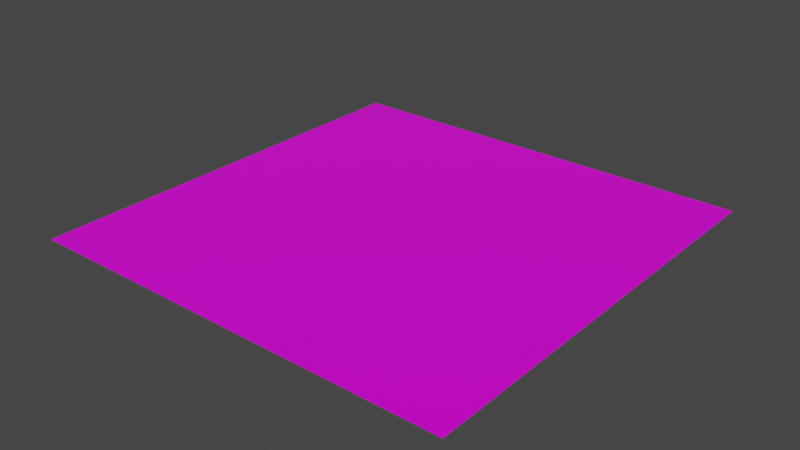 # Source: sidewalk.blend  (saved by Blender 2.80.75; exported with 4.5.12 LTS)
import bpy
from mathutils import Matrix  # noqa: F401  (used for matrix-valued properties, if any)

bpy.ops.wm.read_factory_settings(use_empty=True)
scene = bpy.context.scene
scene.name = 'Scene'

# ---- collections
col_collection = bpy.data.collections.new('Collection'); scene.collection.children.link(col_collection)

# ---- images (referenced by path relative to the original .blend; pixels are not part of the script)
import os
ASSET_DIR = os.environ.get("B2B_ASSET_DIR", "")  # directory of the original .blend (textures are referenced by path, not embedded)
HERE = os.path.dirname(os.path.abspath(__file__))  # packed textures are extracted next to this script under _unpacked/

def load_image(name, relpath, width, height, colorspace="sRGB"):
    """Load a texture the original file referenced (path relative to the .blend, or extracted next to this script)."""
    p = next((c for c in (os.path.join(HERE, relpath), os.path.join(ASSET_DIR, relpath)) if relpath and os.path.exists(c)), "")
    if p:
        img = bpy.data.images.load(p, check_existing=True)
        img.name = name
    else:  # same state as the original file: an image datablock whose file is absent (Cycles renders it pink)
        img = bpy.data.images.new(name, width, height)
        img.source = "FILE"
        img.filepath = "//" + (relpath or name)
    img.colorspace_settings.name = colorspace
    return img
img_palette_png = load_image('palette.png', 'palette.png', 1024, 1024, 'sRGB')

# ---- materials (node trees are filled in below, after node groups)
mat_material = bpy.data.materials.new('Material')
mat_material.alpha_threshold = 0.0
mat_material.use_transparent_shadow = False
mat_material.line_color = (0.0, 0.0, 0.0, 1.0)

# ---- material node trees
mat_material.use_nodes = True; mat_material.node_tree.nodes.clear()
_N = mat_material.node_tree.nodes; _L = mat_material.node_tree.links
n0 = _N.new('ShaderNodeOutputMaterial'); n0.name = 'Material Output'; n0.location = (300, 300)
n1 = _N.new('ShaderNodeBsdfPrincipled'); n1.name = 'Principled BSDF'; n1.location = (10, 300)
n1.distribution = 'GGX'
n1.subsurface_method = 'BURLEY'
n1.inputs[2].default_value = 0.4
n1.inputs[3].default_value = 1.45
n1.inputs[27].default_value = (0.0, 0.0, 0.0, 1.0)
n1.inputs[28].default_value = 1.0
n2 = _N.new('ShaderNodeTexImage'); n2.name = 'Image Texture'; n2.location = (-318, 271)
n2.image = img_palette_png
n2.interpolation = 'Closest'
_L.new(n1.outputs[0], n0.inputs[0])
_L.new(n2.outputs[0], n1.inputs[0])
n0.is_active_output = True

# ---- world
world_world = bpy.data.worlds.new('World'); scene.world = world_world
world_world.use_nodes = True; world_world.node_tree.nodes.clear()
_N = world_world.node_tree.nodes; _L = world_world.node_tree.links
n0 = _N.new('ShaderNodeOutputWorld'); n0.name = 'World Output'; n0.location = (300, 300)
n1 = _N.new('ShaderNodeBackground'); n1.name = 'Background'; n1.location = (10, 300)
n1.inputs[0].default_value = (0.05088, 0.05088, 0.05088, 1.0)
_L.new(n1.outputs[0], n0.inputs[0])
n0.is_active_output = True
world_world.color = (0.05088, 0.05088, 0.05088)
world_world.use_sun_shadow = False
world_world.sun_shadow_jitter_overblur = 0.0

# ---- meshes
me_cube = bpy.data.meshes.new('Cube')
me_cube.from_pydata([(1.0, 1.0, 1.0), (1.0, -1.0, 1.0), (-1.0, 1.0, 1.0), (-1.0, -1.0, 1.0)], [], [(1, 0, 2, 3)])
_uv = me_cube.uv_layers.new(name='UVMap')
_uv.uv.foreach_set('vector', [0.75, 0.75, 0.75, 0.75, 0.75, 0.75, 0.75, 0.75])
_ca = me_cube.color_attributes.new('color', 'BYTE_COLOR', 'CORNER')
_ca.data.foreach_set('color', [1.0, 1.0, 1.0, 1.0, 1.0, 1.0, 1.0, 1.0, 1.0, 1.0, 1.0, 1.0, 1.0, 1.0, 1.0, 1.0])
me_cube.materials.append(mat_material)
me_cube.use_remesh_preserve_volume = False
me_cube.use_remesh_preserve_attributes = False
me_cube.use_mirror_vertex_groups = False
me_cube.update()

# ---- objects
ob_cube = bpy.data.objects.new('Cube', me_cube)

# ---- transforms, parenting, visibility, modifiers, constraints
ob_cube.location = (0.0, 0.0, 0.0)
ob_cube.scale = (0.5, 0.5, 0.5)
ob_cube.lock_rotations_4d = False
ob_cube.empty_display_type = 'ARROWS'
ob_cube.lineart.crease_threshold = 0.0

# ---- collection membership
col_collection.objects.link(ob_cube)

# ---- scene / render settings (as saved in the file)
scene.frame_start = 1; scene.frame_end = 250; scene.frame_set(1)
scene.render.engine = 'BLENDER_EEVEE_NEXT'
scene.cycles.use_denoising = False
scene.cycles.samples = 128
scene.cycles.sampling_pattern = 'TABULATED_SOBOL'
scene.cycles.use_adaptive_sampling = False
scene.cycles.use_light_tree = False
scene.view_settings.view_transform = 'Filmic'
bpy.context.view_layer.update()

# ---- added for rendering (the .blend has no active camera and no usable light): camera, sun
cam_auto = bpy.data.cameras.new('AutoCamera')
cam_auto.lens = 50.0
cam_auto.sensor_width = 36.0
cam_auto.clip_end = 1000.0
ob_auto_camera = bpy.data.objects.new('AutoCamera', cam_auto)
scene.collection.objects.link(ob_auto_camera)
ob_auto_camera.location = (1.30847, -1.57016, 1.54677)
ob_auto_camera.rotation_euler = (1.09748, -7.21219e-08, 0.694738)
scene.camera = ob_auto_camera
light_auto_sun = bpy.data.lights.new('AutoSun', 'SUN')
light_auto_sun.energy = 3.0
light_auto_sun.angle = 0.0523599
ob_auto_sun = bpy.data.objects.new('AutoSun', light_auto_sun)
scene.collection.objects.link(ob_auto_sun)
ob_auto_sun.rotation_euler = (0.872665, 0.174533, 0.523599)
bpy.context.view_layer.update()
